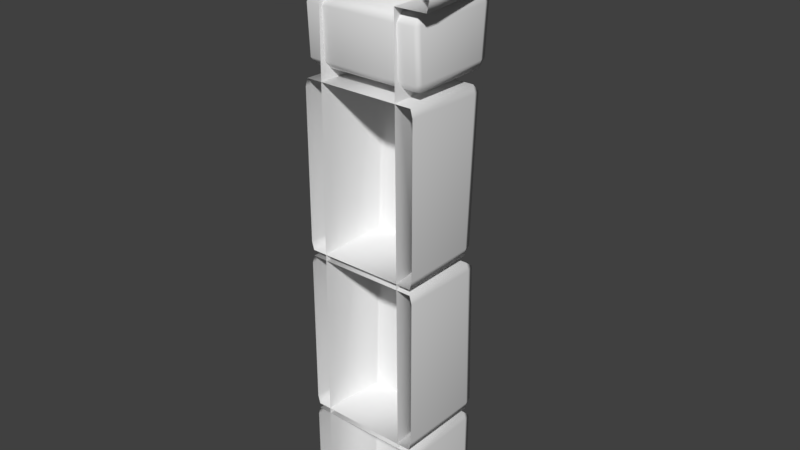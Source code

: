 # Source: stoneWallDefense1End0.blend  (saved by Blender 2.80.75; exported with 4.5.12 LTS)
import bpy
from mathutils import Matrix  # noqa: F401  (used for matrix-valued properties, if any)

bpy.ops.wm.read_factory_settings(use_empty=True)
scene = bpy.context.scene
scene.name = 'Scene'

# ---- collections
col_collection_1 = bpy.data.collections.new('Collection 1'); scene.collection.children.link(col_collection_1)

# ---- materials (node trees are filled in below, after node groups)
mat_stonewalldefense1 = bpy.data.materials.new('stoneWallDefense1')
mat_stonewalldefense1.alpha_threshold = 0.0
mat_stonewalldefense1.use_transparent_shadow = False
mat_stonewalldefense1.preview_render_type = 'CUBE'
mat_stonewalldefense1.roughness = 0.5

# ---- material node trees

# ---- world
world_world = bpy.data.worlds.new('World'); scene.world = world_world
world_world.color = (0.05088, 0.05088, 0.05088)
world_world.use_sun_shadow = False
world_world.sun_shadow_jitter_overblur = 0.0
world_world.cycles.sampling_method = 'MANUAL'

# ---- meshes
me_cube_004 = bpy.data.meshes.new('Cube.004')
me_cube_004.from_pydata([(-0.2163, -1.796, -0.07363), (-0.1958, -1.796, 2.492), (0.2163, -1.796, -0.07363), (0.1958, -1.796, 2.492), (-0.1373, -1.796, 2.863), (0.1373, -1.796, 2.863), (-0.2897, -1.796, -0.07669), (0.2897, -1.796, -0.07669), (-0.2937, -1.796, 2.737), (0.2937, -1.796, 2.737), (0.1958, -0.3878, 2.492), (0.1221, -0.3878, 2.83), (0.261, -0.3878, 2.715), (-0.1958, -0.3878, 2.492), (-0.1221, -0.3878, 2.83), (-0.261, -0.3878, 2.715), (-0.164, -0.2863, 2.492), (-0.1123, -0.064, 2.801), (-0.2435, -0.1786, 2.698), (0.164, -0.2863, 2.492), (0.1152, -0.064, 2.801), (0.2452, -0.1786, 2.698), (-0.3663, -1.796, 2.541), (-0.3543, -1.796, 2.494), (0.3543, -1.796, 2.494), (0.3663, -1.796, 2.541), (-0.3256, -0.3878, 2.539), (-0.3149, -0.3878, 2.494), (0.3149, -0.3878, 2.494), (0.3256, -0.3878, 2.539), (0.3045, -0.2602, 2.538), (0.2961, -0.2863, 2.492), (-0.3045, -0.2602, 2.538), (-0.2961, -0.2863, 2.492), (-0.1806, -0.7385, -0.07363), (0.1806, -0.7385, -0.07363), (-0.2786, -1.796, 0.4092), (-0.2897, -1.796, 0.3692), (0.2897, -1.796, 0.3692), (0.2786, -1.796, 0.4092), (0.2897, -0.2885, 0.3663), (0.2786, -0.1447, 0.3663), (0.2786, -0.2885, 0.4063), (0.2786, -0.1447, -0.07669), (0.2897, -0.2885, -0.07669), (-0.2897, -0.2885, -0.07669), (-0.2786, -0.1447, -0.07669), (-0.2786, -0.2885, 0.4063), (-0.2786, -0.1447, 0.3663), (-0.2897, -0.2885, 0.3663), (-0.2897, -1.796, 0.4745), (-0.2786, -1.796, 0.4345), (-0.2786, -1.796, 1.253), (-0.2897, -1.796, 1.213), (0.2786, -1.796, 0.4345), (0.2897, -1.796, 0.4745), (0.2897, -1.796, 1.213), (0.2786, -1.796, 1.253), (0.2897, -0.3399, 1.203), (0.2786, -0.1971, 1.208), (0.2786, -0.3556, 1.243), (0.2897, -0.2758, 0.4644), (0.2786, -0.2602, 0.4247), (0.2786, -0.133, 0.4688), (-0.2786, -0.2602, 0.4247), (-0.2897, -0.2758, 0.4644), (-0.2786, -0.133, 0.4688), (-0.2786, -0.3556, 1.243), (-0.2786, -0.1971, 1.208), (-0.2897, -0.3399, 1.203), (-0.2897, -1.796, 1.322), (-0.2786, -1.796, 1.282), (-0.2786, -1.796, 2.1), (-0.2897, -1.796, 2.06), (0.2786, -1.796, 1.282), (0.2897, -1.796, 1.322), (0.2897, -1.796, 2.06), (0.2786, -1.796, 2.1), (0.2897, -0.3176, 2.046), (0.2786, -0.1739, 2.046), (0.2786, -0.3176, 2.086), (0.2897, -0.4356, 1.325), (0.2786, -0.4356, 1.285), (0.2786, -0.2919, 1.325), (-0.2786, -0.4356, 1.285), (-0.2897, -0.4356, 1.325), (-0.2786, -0.2919, 1.325), (-0.2786, -0.3176, 2.086), (-0.2786, -0.1739, 2.046), (-0.2897, -0.3176, 2.046), (-0.2786, -1.579, 2.145), (-0.2897, -1.579, 2.185), (-0.2897, -1.619, 2.423), (-0.2786, -1.619, 2.463), (0.2897, -1.579, 2.185), (0.2786, -1.579, 2.145), (0.2786, -1.619, 2.463), (0.2897, -1.619, 2.423), (-0.2786, -1.706, 2.185), (-0.2786, -1.746, 2.423), (0.2786, -1.706, 2.185), (0.2786, -1.746, 2.423), (0.2897, -0.1279, 2.423), (0.2786, 0.01584, 2.423), (0.2786, -0.1279, 2.463), (0.2897, -0.1879, 2.185), (0.2786, -0.1879, 2.145), (0.2786, -0.04414, 2.185), (-0.2786, -0.1879, 2.145), (-0.2897, -0.1879, 2.185), (-0.2786, -0.04414, 2.185), (-0.2786, -0.1279, 2.463), (-0.2786, 0.01584, 2.423), (-0.2897, -0.1279, 2.423), (-0.2937, -1.561, 2.737), (0.1373, -1.561, 2.863), (-0.1373, -1.561, 2.863), (0.1958, -1.561, 2.492), (-0.1958, -1.561, 2.492), (0.2937, -1.561, 2.737), (-0.3663, -1.561, 2.541), (-0.3543, -1.561, 2.494), (0.3543, -1.561, 2.494), (0.3663, -1.561, 2.541), (-0.09565, 0.06416, 2.492), (-0.07547, 0.1095, 2.721), (-0.1694, 0.01933, 2.663), (0.09565, 0.06416, 2.492), (0.07547, 0.1095, 2.721), (0.1756, 0.01933, 2.663), (0.2308, -0.04034, 2.541), (0.2253, -0.05268, 2.492), (-0.2237, -0.04034, 2.541), (-0.2182, -0.05268, 2.492), (-0.09492, 0.1128, 2.557), (-0.07613, 0.153, 2.627), (0.09137, 0.1128, 2.557), (0.0744, 0.153, 2.627)], [], [(35, 19, 10), (41, 48, 47, 42), (59, 68, 67, 60), (39, 42, 47, 36), (7, 44, 40, 38), (37, 49, 45, 6), (103, 112, 111, 104), (79, 88, 87, 80), (51, 64, 62, 54), (63, 66, 68, 59), (53, 69, 65, 50), (55, 61, 58, 56), (71, 84, 82, 74), (83, 86, 88, 79), (73, 89, 85, 70), (75, 81, 78, 76), (100, 101, 99, 98), (101, 100, 94, 97), (90, 108, 106, 95), (96, 93, 99, 101), (107, 110, 112, 103), (92, 113, 109, 91), (94, 105, 102, 97), (26, 15, 18, 32), (21, 20, 11, 12), (10, 19, 31, 28), (30, 21, 12, 29), (15, 14, 17, 18), (11, 20, 17, 14), (13, 27, 33, 16), (33, 27, 26, 32), (28, 31, 30, 29), (2, 35, 10, 117, 3), (16, 34, 13), (34, 0, 1, 118, 13), (40, 41, 42), (47, 48, 49), (58, 59, 60), (61, 62, 63), (64, 65, 66), (67, 68, 69), (78, 79, 80), (81, 82, 83), (84, 85, 86), (87, 88, 89), (100, 95, 94), (102, 103, 104), (105, 106, 107), (108, 109, 110), (111, 112, 113), (40, 44, 43, 41), (46, 48, 41, 43), (48, 46, 45, 49), (38, 40, 42, 39), (49, 37, 36, 47), (58, 61, 63, 59), (57, 60, 67, 52), (66, 63, 62, 64), (68, 66, 65, 69), (56, 58, 60, 57), (61, 55, 54, 62), (50, 65, 64, 51), (69, 53, 52, 67), (78, 81, 83, 79), (77, 80, 87, 72), (86, 83, 82, 84), (88, 86, 85, 89), (76, 78, 80, 77), (81, 75, 74, 82), (70, 85, 84, 71), (89, 73, 72, 87), (91, 90, 98), (96, 101, 97), (93, 92, 99), (96, 104, 111, 93), (102, 105, 107, 103), (98, 90, 95, 100), (110, 107, 106, 108), (112, 110, 109, 113), (97, 102, 104, 96), (105, 94, 95, 106), (91, 109, 108, 90), (113, 92, 93, 111), (92, 91, 98, 99), (22, 120, 121, 23), (4, 5, 115, 116), (3, 117, 122, 24), (25, 123, 119, 9), (8, 4, 116, 114), (8, 114, 120, 22), (24, 122, 123, 25), (9, 119, 115, 5), (23, 121, 118, 1), (118, 121, 27, 13), (120, 26, 27, 121), (120, 114, 15, 26), (15, 114, 116, 14), (14, 116, 115, 11), (12, 11, 115, 119), (29, 12, 119, 123), (28, 29, 123, 122), (117, 10, 28, 122), (30, 31, 131, 130), (31, 19, 127, 131), (17, 20, 128, 125), (33, 32, 132, 133), (32, 18, 126, 132), (20, 21, 129, 128), (16, 33, 133, 124), (21, 30, 130, 129), (18, 17, 125, 126), (129, 137, 128), (129, 130, 136, 137), (125, 135, 126), (135, 134, 132, 126), (130, 131, 127, 136), (128, 137, 135, 125), (137, 136, 134, 135), (124, 134, 136, 127), (132, 134, 124, 133), (19, 16, 124, 127), (16, 19, 35, 34)])
me_cube_004.polygons.foreach_set('use_smooth', [True] * 122)
_k = set([(1, 118), (3, 117), (10, 19), (10, 117), (13, 16), (13, 118), (16, 19)])
me_cube_004.attributes.new('sharp_edge', 'BOOLEAN', 'EDGE').data.foreach_set('value', [ (min(e.vertices), max(e.vertices)) in _k for e in me_cube_004.edges])
_uv = me_cube_004.uv_layers.new(name='UVMap')
_uv.uv.foreach_set('vector', [0.163, 0.5609, 0.1617, 0.6736, 0.1597, 0.6731, 0.178, 0.1137, 0.1412, 0.1139, 0.1412, 0.1127, 0.178, 0.1126, 0.1148, 0.1195, 0.08341, 0.1205, 0.08316, 0.1194, 0.1151, 0.1184, 0.1807, 0.1085, 0.178, 0.1126, 0.1412, 0.1127, 0.139, 0.1085, 0.1884, 0.1195, 0.1838, 0.1224, 0.179, 0.1132, 0.182, 0.1094, 0.1376, 0.1093, 0.1402, 0.1134, 0.1354, 0.1221, 0.1306, 0.1191, 0.08257, 0.1133, 0.08257, 0.1133, 0.08257, 0.1133, 0.08257, 0.1133, 0.1703, 0.1507, 0.1338, 0.151, 0.1335, 0.1499, 0.1705, 0.1495, 0.06953, 0.1434, 0.08374, 0.1334, 0.1157, 0.1324, 0.1272, 0.1434, 0.1154, 0.1314, 0.08397, 0.1323, 0.08341, 0.1205, 0.1148, 0.1195, 0.07025, 0.11, 0.08235, 0.1203, 0.08295, 0.1325, 0.0683, 0.1415, 0.1286, 0.1418, 0.1165, 0.1315, 0.1159, 0.1194, 0.1305, 0.1103, 0.1268, 0.1719, 0.1339, 0.1658, 0.1709, 0.1654, 0.177, 0.1719, 0.1707, 0.1643, 0.1342, 0.1646, 0.1338, 0.151, 0.1703, 0.1507, 0.1259, 0.1449, 0.1326, 0.1508, 0.133, 0.1648, 0.1254, 0.1701, 0.1785, 0.1703, 0.1719, 0.1644, 0.1714, 0.1505, 0.179, 0.1452, 0.08257, 0.1133, 0.08257, 0.1133, 0.08257, 0.1133, 0.08257, 0.1133, 0.08257, 0.1133, 0.08257, 0.1133, 0.08257, 0.1133, 0.08257, 0.1133, 0.08257, 0.1133, 0.08257, 0.1133, 0.08257, 0.1133, 0.08257, 0.1133, 0.08257, 0.1133, 0.08257, 0.1133, 0.08257, 0.1133, 0.08257, 0.1133, 0.08257, 0.1133, 0.08257, 0.1133, 0.08257, 0.1133, 0.08257, 0.1133, 0.08257, 0.1133, 0.08257, 0.1133, 0.08257, 0.1133, 0.08257, 0.1133, 0.08257, 0.1133, 0.08257, 0.1133, 0.08257, 0.1133, 0.08257, 0.1133, 0.1509, 0.3193, 0.1387, 0.3294, 0.1325, 0.3206, 0.1424, 0.3135, 0.112, 0.3201, 0.1189, 0.3198, 0.116, 0.3333, 0.1055, 0.329, 0.08271, 0.3008, 0.09945, 0.2911, 0.09897, 0.3095, 0.09026, 0.3152, 0.1021, 0.3129, 0.112, 0.3201, 0.1055, 0.329, 0.09358, 0.3185, 0.1387, 0.3294, 0.1283, 0.333, 0.1255, 0.3201, 0.1325, 0.3206, 0.116, 0.3333, 0.1189, 0.3198, 0.1255, 0.3201, 0.1283, 0.333, 0.1623, 0.3014, 0.1543, 0.316, 0.1456, 0.3102, 0.145, 0.2911, 0.1456, 0.3102, 0.1543, 0.316, 0.1509, 0.3193, 0.1424, 0.3135, 0.09026, 0.3152, 0.09897, 0.3095, 0.1021, 0.3129, 0.09358, 0.3185, 0.1412, 0.5607, 0.163, 0.5609, 0.1597, 0.6731, 0.1402, 0.6733, 0.1402, 0.6729, 0.1188, 0.6737, 0.1184, 0.561, 0.1208, 0.6729, 0.1184, 0.561, 0.1402, 0.561, 0.1402, 0.6729, 0.1208, 0.6732, 0.1208, 0.6729, 0.179, 0.1132, 0.178, 0.1137, 0.178, 0.1126, 0.1412, 0.1127, 0.1412, 0.1139, 0.1402, 0.1134, 0.1159, 0.1194, 0.1148, 0.1195, 0.1151, 0.1184, 0.1165, 0.1315, 0.1157, 0.1324, 0.1154, 0.1314, 0.08374, 0.1334, 0.08295, 0.1325, 0.08397, 0.1323, 0.08316, 0.1194, 0.08341, 0.1205, 0.08235, 0.1203, 0.1714, 0.1505, 0.1703, 0.1507, 0.1705, 0.1495, 0.1719, 0.1644, 0.1709, 0.1654, 0.1707, 0.1643, 0.1339, 0.1658, 0.133, 0.1648, 0.1342, 0.1646, 0.1335, 0.1499, 0.1338, 0.151, 0.1326, 0.1508, 0.08257, 0.1133, 0.08257, 0.1133, 0.08257, 0.1133, 0.08257, 0.1133, 0.08257, 0.1133, 0.08257, 0.1133, 0.08257, 0.1133, 0.08257, 0.1133, 0.08257, 0.1133, 0.08257, 0.1133, 0.08257, 0.1133, 0.08257, 0.1133, 0.08257, 0.1133, 0.08257, 0.1133, 0.08257, 0.1133, 0.179, 0.1132, 0.1838, 0.1224, 0.1825, 0.1231, 0.178, 0.1137, 0.1366, 0.1228, 0.1412, 0.1139, 0.178, 0.1137, 0.1825, 0.1231, 0.1412, 0.1139, 0.1366, 0.1228, 0.1354, 0.1221, 0.1402, 0.1134, 0.182, 0.1094, 0.179, 0.1132, 0.178, 0.1126, 0.1807, 0.1085, 0.1402, 0.1134, 0.1376, 0.1093, 0.139, 0.1085, 0.1412, 0.1127, 0.1159, 0.1194, 0.1165, 0.1315, 0.1154, 0.1314, 0.1148, 0.1195, 0.1293, 0.1085, 0.1151, 0.1184, 0.08316, 0.1194, 0.07162, 0.1085, 0.08397, 0.1323, 0.1154, 0.1314, 0.1157, 0.1324, 0.08374, 0.1334, 0.08341, 0.1205, 0.08397, 0.1323, 0.08295, 0.1325, 0.08235, 0.1203, 0.1305, 0.1103, 0.1159, 0.1194, 0.1151, 0.1184, 0.1293, 0.1085, 0.1165, 0.1315, 0.1286, 0.1418, 0.1272, 0.1434, 0.1157, 0.1324, 0.0683, 0.1415, 0.08295, 0.1325, 0.08374, 0.1334, 0.06953, 0.1434, 0.08235, 0.1203, 0.07025, 0.11, 0.07162, 0.1085, 0.08316, 0.1194, 0.1714, 0.1505, 0.1719, 0.1644, 0.1707, 0.1643, 0.1703, 0.1507, 0.1777, 0.1434, 0.1705, 0.1495, 0.1335, 0.1499, 0.1274, 0.1434, 0.1342, 0.1646, 0.1707, 0.1643, 0.1709, 0.1654, 0.1339, 0.1658, 0.1338, 0.151, 0.1342, 0.1646, 0.133, 0.1648, 0.1326, 0.1508, 0.179, 0.1452, 0.1714, 0.1505, 0.1705, 0.1495, 0.1777, 0.1434, 0.1719, 0.1644, 0.1785, 0.1703, 0.177, 0.1719, 0.1709, 0.1654, 0.1254, 0.1701, 0.133, 0.1648, 0.1339, 0.1658, 0.1268, 0.1719, 0.1326, 0.1508, 0.1259, 0.1449, 0.1274, 0.1434, 0.1335, 0.1499, 0.08257, 0.1133, 0.08257, 0.1133, 0.08257, 0.1133, 0.08257, 0.1133, 0.08257, 0.1133, 0.08257, 0.1133, 0.08257, 0.1133, 0.08257, 0.1133, 0.08257, 0.1133, 0.08257, 0.1133, 0.08257, 0.1133, 0.08257, 0.1133, 0.08257, 0.1133, 0.08257, 0.1133, 0.08257, 0.1133, 0.08257, 0.1133, 0.08257, 0.1133, 0.08257, 0.1133, 0.08257, 0.1133, 0.08257, 0.1133, 0.08257, 0.1133, 0.08257, 0.1133, 0.08257, 0.1133, 0.08257, 0.1133, 0.08257, 0.1133, 0.08257, 0.1133, 0.08257, 0.1133, 0.08257, 0.1133, 0.08257, 0.1133, 0.08257, 0.1133, 0.08257, 0.1133, 0.08257, 0.1133, 0.08257, 0.1133, 0.08257, 0.1133, 0.08257, 0.1133, 0.08257, 0.1133, 0.08257, 0.1133, 0.08257, 0.1133, 0.08257, 0.1133, 0.08257, 0.1133, 0.08257, 0.1133, 0.08257, 0.1133, 0.08257, 0.1133, 0.08257, 0.1133, 0.08257, 0.1133, 0.08257, 0.1133, 0.08257, 0.1133, 0.08257, 0.1133, 0.08257, 0.1133, 0.186, 0.4185, 0.1791, 0.3932, 0.184, 0.3916, 0.1913, 0.4169, 0.1378, 0.4281, 0.103, 0.4276, 0.1058, 0.4003, 0.1361, 0.4013, 0.03344, 0.4075, 0.04237, 0.3828, 0.05847, 0.3891, 0.05009, 0.4135, 0.05522, 0.4152, 0.0632, 0.3908, 0.08485, 0.3969, 0.07881, 0.4227, 0.162, 0.4244, 0.1378, 0.4281, 0.1361, 0.4013, 0.1572, 0.3986, 0.162, 0.4244, 0.1572, 0.3986, 0.1791, 0.3932, 0.186, 0.4185, 0.05009, 0.4135, 0.05847, 0.3891, 0.0632, 0.3908, 0.05522, 0.4152, 0.07881, 0.4227, 0.08485, 0.3969, 0.1058, 0.4003, 0.103, 0.4276, 0.1913, 0.4169, 0.184, 0.3916, 0.2005, 0.3858, 0.2087, 0.4115, 0.2005, 0.3858, 0.184, 0.3916, 0.1543, 0.316, 0.1623, 0.3014, 0.1791, 0.3932, 0.1509, 0.3193, 0.1543, 0.316, 0.184, 0.3916, 0.1791, 0.3932, 0.1572, 0.3986, 0.1387, 0.3294, 0.1509, 0.3193, 0.1387, 0.3294, 0.1572, 0.3986, 0.1361, 0.4013, 0.1283, 0.333, 0.1283, 0.333, 0.1361, 0.4013, 0.1058, 0.4003, 0.116, 0.3333, 0.1055, 0.329, 0.116, 0.3333, 0.1058, 0.4003, 0.08485, 0.3969, 0.09358, 0.3185, 0.1055, 0.329, 0.08485, 0.3969, 0.0632, 0.3908, 0.09026, 0.3152, 0.09358, 0.3185, 0.0632, 0.3908, 0.05847, 0.3891, 0.04237, 0.3828, 0.08271, 0.3008, 0.09026, 0.3152, 0.05847, 0.3891, 0.1021, 0.3129, 0.09897, 0.3095, 0.1139, 0.3096, 0.1143, 0.3116, 0.09897, 0.3095, 0.09945, 0.2911, 0.1202, 0.3097, 0.1139, 0.3096, 0.1255, 0.3201, 0.1189, 0.3198, 0.1211, 0.3157, 0.1239, 0.3157, 0.1456, 0.3102, 0.1424, 0.3135, 0.1304, 0.3123, 0.1308, 0.3104, 0.1424, 0.3135, 0.1325, 0.3206, 0.127, 0.3156, 0.1304, 0.3123, 0.1189, 0.3198, 0.112, 0.3201, 0.1177, 0.3153, 0.1211, 0.3157, 0.145, 0.2911, 0.1456, 0.3102, 0.1308, 0.3104, 0.1254, 0.3105, 0.112, 0.3201, 0.1021, 0.3129, 0.1143, 0.3116, 0.1177, 0.3153, 0.1325, 0.3206, 0.1255, 0.3201, 0.1239, 0.3157, 0.127, 0.3156, 0.1177, 0.3153, 0.1213, 0.3138, 0.1211, 0.3157, 0.1177, 0.3153, 0.1143, 0.3116, 0.1207, 0.312, 0.1213, 0.3138, 0.1239, 0.3157, 0.1239, 0.3138, 0.127, 0.3156, 0.1239, 0.3138, 0.1248, 0.3125, 0.1304, 0.3123, 0.127, 0.3156, 0.1143, 0.3116, 0.1139, 0.3096, 0.1202, 0.3097, 0.1207, 0.312, 0.1211, 0.3157, 0.1213, 0.3138, 0.1239, 0.3138, 0.1239, 0.3157, 0.1213, 0.3138, 0.1207, 0.312, 0.1248, 0.3125, 0.1239, 0.3138, 0.1254, 0.3105, 0.1248, 0.3125, 0.1207, 0.312, 0.1202, 0.3097, 0.1304, 0.3123, 0.1248, 0.3125, 0.1254, 0.3105, 0.1308, 0.3104, 0.09945, 0.2911, 0.145, 0.2911, 0.1254, 0.3105, 0.1202, 0.3097, 0.1223, 0.3753, 0.1739, 0.3752, 0.163, 0.5609, 0.1184, 0.561])
_ca = me_cube_004.color_attributes.new('Col', 'BYTE_COLOR', 'CORNER')
_ca.data.foreach_set('color', [1.0, 1.0, 1.0, 1.0, 1.0, 1.0, 1.0, 1.0, 1.0, 1.0, 1.0, 1.0, 1.0, 1.0, 1.0, 1.0, 1.0, 1.0, 1.0, 1.0, 0.15, 0.15, 0.15, 1.0, 0.15, 0.15, 0.15, 1.0, 1.0, 1.0, 1.0, 1.0, 1.0, 1.0, 1.0, 1.0, 0.15, 0.15, 0.15, 1.0, 0.15, 0.15, 0.15, 1.0, 0.15, 0.15, 0.15, 1.0, 0.15, 0.15, 0.15, 1.0, 0.15, 0.15, 0.15, 1.0, 0.15, 0.15, 0.15, 1.0, 0.1274, 0.1274, 0.1274, 1.0, 0.03955, 0.03955, 0.03955, 1.0, 1.0, 1.0, 1.0, 1.0, 1.0, 1.0, 1.0, 1.0, 1.0, 1.0, 1.0, 1.0, 1.0, 1.0, 1.0, 1.0, 0.03955, 0.03955, 0.03955, 1.0, 0.03955, 0.03955, 0.03955, 1.0, 1.0, 1.0, 1.0, 1.0, 1.0, 1.0, 1.0, 1.0, 0.15, 0.15, 0.15, 1.0, 0.15, 0.15, 0.15, 1.0, 1.0, 1.0, 1.0, 1.0, 1.0, 1.0, 1.0, 1.0, 0.15, 0.15, 0.15, 1.0, 0.15, 0.15, 0.15, 1.0, 0.15, 0.15, 0.15, 1.0, 0.15, 0.15, 0.15, 1.0, 0.15, 0.15, 0.15, 1.0, 0.15, 0.15, 0.15, 1.0, 0.5089, 0.5089, 0.5089, 1.0, 0.5906, 0.5906, 0.5906, 1.0, 1.0, 1.0, 1.0, 1.0, 1.0, 1.0, 1.0, 1.0, 1.0, 1.0, 1.0, 1.0, 1.0, 1.0, 1.0, 1.0, 0.5089, 0.5089, 0.5089, 1.0, 0.5089, 0.5089, 0.5089, 1.0, 0.5089, 0.5089, 0.5089, 1.0, 0.5089, 0.5089, 0.5089, 1.0, 1.0, 1.0, 1.0, 1.0, 1.0, 1.0, 1.0, 1.0, 0.15, 0.15, 0.15, 1.0, 0.15, 0.15, 0.15, 1.0, 0.15, 0.15, 0.15, 1.0, 0.15, 0.15, 0.15, 1.0, 0.5089, 0.5089, 0.5089, 1.0, 0.5089, 0.5089, 0.5089, 1.0, 1.0, 1.0, 1.0, 1.0, 1.0, 1.0, 1.0, 1.0, 1.0, 1.0, 1.0, 1.0, 1.0, 1.0, 1.0, 1.0, 0.5089, 0.5089, 0.5089, 1.0, 0.5089, 0.5089, 0.5089, 1.0, 0.5089, 0.5089, 0.5089, 1.0, 0.5089, 0.5089, 0.5089, 1.0, 1.0, 1.0, 1.0, 1.0, 1.0, 1.0, 1.0, 1.0, 0.15, 0.15, 0.15, 1.0, 0.15, 0.15, 0.15, 1.0, 0.15, 0.15, 0.15, 1.0, 0.15, 0.15, 0.15, 1.0, 0.15, 0.15, 0.15, 1.0, 0.15, 0.15, 0.15, 1.0, 0.5089, 0.5089, 0.5089, 1.0, 1.0, 1.0, 1.0, 1.0, 0.15, 0.15, 0.15, 1.0, 0.15, 0.15, 0.15, 1.0, 0.15, 0.15, 0.15, 1.0, 0.15, 0.15, 0.15, 1.0, 0.15, 0.15, 0.15, 1.0, 0.15, 0.15, 0.15, 1.0, 0.15, 0.15, 0.15, 1.0, 0.15, 0.15, 0.15, 1.0, 0.5089, 0.5089, 0.5089, 1.0, 0.5089, 0.5089, 0.5089, 1.0, 1.0, 1.0, 1.0, 1.0, 1.0, 1.0, 1.0, 1.0, 1.0, 1.0, 1.0, 1.0, 1.0, 1.0, 1.0, 1.0, 0.5089, 0.5089, 0.5089, 1.0, 0.5089, 0.5089, 0.5089, 1.0, 0.5089, 0.5089, 0.5089, 1.0, 0.5089, 0.5089, 0.5089, 1.0, 1.0, 1.0, 1.0, 1.0, 1.0, 1.0, 1.0, 1.0, 0.8879, 0.8879, 0.8879, 1.0, 0.8879, 0.8879, 0.8879, 1.0, 0.7529, 0.7529, 0.7529, 1.0, 0.7454, 0.7454, 0.7454, 1.0, 0.7529, 0.7529, 0.7529, 1.0, 0.7529, 0.7529, 0.7529, 1.0, 0.8879, 0.8879, 0.8879, 1.0, 0.9131, 0.9131, 0.9131, 1.0, 0.8879, 0.8879, 0.8879, 1.0, 0.7529, 0.7529, 0.7529, 1.0, 0.7529, 0.7529, 0.7529, 1.0, 0.8879, 0.8879, 0.8879, 1.0, 0.7529, 0.7529, 0.7529, 1.0, 0.7529, 0.7529, 0.7529, 1.0, 0.9131, 0.9131, 0.9131, 1.0, 0.8879, 0.8879, 0.8879, 1.0, 0.8879, 0.8879, 0.8879, 1.0, 0.8879, 0.8879, 0.8879, 1.0, 0.7529, 0.7529, 0.7529, 1.0, 0.7529, 0.7529, 0.7529, 1.0, 0.8879, 0.8879, 0.8879, 1.0, 0.7529, 0.7529, 0.7529, 1.0, 0.7529, 0.7529, 0.7529, 1.0, 0.8879, 0.8879, 0.8879, 1.0, 0.8879, 0.8879, 0.8879, 1.0, 0.8879, 0.8879, 0.8879, 1.0, 0.7454, 0.7454, 0.7454, 1.0, 0.7529, 0.7529, 0.7529, 1.0, 0.7454, 0.7454, 0.7454, 1.0, 0.8879, 0.8879, 0.8879, 1.0, 0.8879, 0.8879, 0.8879, 1.0, 0.7454, 0.7454, 0.7454, 1.0, 0.8879, 0.8879, 0.8879, 1.0, 0.7529, 0.7529, 0.7529, 1.0, 0.7529, 0.7529, 0.7529, 1.0, 0.8879, 0.8879, 0.8879, 1.0, 1.0, 1.0, 1.0, 1.0, 1.0, 1.0, 1.0, 1.0, 1.0, 1.0, 1.0, 1.0, 1.0, 1.0, 1.0, 1.0, 1.0, 1.0, 1.0, 1.0, 1.0, 1.0, 1.0, 1.0, 1.0, 1.0, 1.0, 1.0, 1.0, 1.0, 1.0, 1.0, 1.0, 1.0, 1.0, 1.0, 1.0, 1.0, 1.0, 1.0, 1.0, 1.0, 1.0, 1.0, 1.0, 1.0, 1.0, 1.0, 1.0, 1.0, 1.0, 1.0, 1.0, 1.0, 1.0, 1.0, 1.0, 1.0, 1.0, 1.0, 0.15, 0.15, 0.15, 1.0, 0.15, 0.15, 0.15, 1.0, 1.0, 1.0, 1.0, 1.0, 1.0, 1.0, 1.0, 1.0, 1.0, 1.0, 1.0, 1.0, 1.0, 1.0, 1.0, 1.0, 0.15, 0.15, 0.15, 1.0, 0.5089, 0.5089, 0.5089, 1.0, 0.15, 0.15, 0.15, 1.0, 0.5089, 0.5089, 0.5089, 1.0, 0.15, 0.15, 0.15, 1.0, 0.5089, 0.5089, 0.5089, 1.0, 0.5906, 0.5906, 0.5906, 1.0, 0.15, 0.15, 0.15, 1.0, 1.0, 1.0, 1.0, 1.0, 1.0, 1.0, 1.0, 1.0, 1.0, 1.0, 1.0, 1.0, 1.0, 1.0, 1.0, 1.0, 0.15, 0.15, 0.15, 1.0, 0.5089, 0.5089, 0.5089, 1.0, 0.15, 0.15, 0.15, 1.0, 0.5089, 0.5089, 0.5089, 1.0, 0.15, 0.15, 0.15, 1.0, 0.5089, 0.5089, 0.5089, 1.0, 0.5089, 0.5089, 0.5089, 1.0, 0.15, 0.15, 0.15, 1.0, 1.0, 1.0, 1.0, 1.0, 1.0, 1.0, 1.0, 1.0, 0.15, 0.15, 0.15, 1.0, 0.15, 0.15, 0.15, 1.0, 0.5089, 0.5089, 0.5089, 1.0, 1.0, 1.0, 1.0, 1.0, 1.0, 1.0, 1.0, 1.0, 0.15, 0.15, 0.15, 1.0, 0.5089, 0.5089, 0.5089, 1.0, 0.15, 0.15, 0.15, 1.0, 0.5089, 0.5089, 0.5089, 1.0, 0.15, 0.15, 0.15, 1.0, 0.5089, 0.5089, 0.5089, 1.0, 0.5089, 0.5089, 0.5089, 1.0, 0.15, 0.15, 0.15, 1.0, 1.0, 1.0, 1.0, 1.0, 1.0, 1.0, 1.0, 1.0, 1.0, 1.0, 1.0, 1.0, 0.03955, 0.03955, 0.03955, 1.0, 0.03955, 0.03955, 0.03955, 1.0, 1.0, 1.0, 1.0, 1.0, 0.0382, 0.0382, 0.0382, 1.0, 1.0, 1.0, 1.0, 1.0, 1.0, 1.0, 1.0, 1.0, 0.03955, 0.03955, 0.03955, 1.0, 1.0, 1.0, 1.0, 1.0, 0.0382, 0.0382, 0.0382, 1.0, 0.03955, 0.03955, 0.03955, 1.0, 1.0, 1.0, 1.0, 1.0, 1.0, 1.0, 1.0, 1.0, 1.0, 1.0, 1.0, 1.0, 0.15, 0.15, 0.15, 1.0, 0.15, 0.15, 0.15, 1.0, 1.0, 1.0, 1.0, 1.0, 1.0, 1.0, 1.0, 1.0, 0.15, 0.15, 0.15, 1.0, 0.15, 0.15, 0.15, 1.0, 1.0, 1.0, 1.0, 1.0, 0.5089, 0.5089, 0.5089, 1.0, 0.5089, 0.5089, 0.5089, 1.0, 1.0, 1.0, 1.0, 1.0, 0.15, 0.15, 0.15, 1.0, 0.15, 0.15, 0.15, 1.0, 0.15, 0.15, 0.15, 1.0, 0.15, 0.15, 0.15, 1.0, 0.5906, 0.5906, 0.5906, 1.0, 0.5089, 0.5089, 0.5089, 1.0, 0.15, 0.15, 0.15, 1.0, 0.15, 0.15, 0.15, 1.0, 1.0, 1.0, 1.0, 1.0, 0.5906, 0.5906, 0.5906, 1.0, 0.5089, 0.5089, 0.5089, 1.0, 1.0, 1.0, 1.0, 1.0, 1.0, 1.0, 1.0, 1.0, 1.0, 1.0, 1.0, 1.0, 0.15, 0.15, 0.15, 1.0, 0.15, 0.15, 0.15, 1.0, 0.5089, 0.5089, 0.5089, 1.0, 0.5089, 0.5089, 0.5089, 1.0, 0.15, 0.15, 0.15, 1.0, 0.15, 0.15, 0.15, 1.0, 0.5089, 0.5089, 0.5089, 1.0, 0.5089, 0.5089, 0.5089, 1.0, 0.15, 0.15, 0.15, 1.0, 0.15, 0.15, 0.15, 1.0, 1.0, 1.0, 1.0, 1.0, 1.0, 1.0, 1.0, 1.0, 0.15, 0.15, 0.15, 1.0, 0.15, 0.15, 0.15, 1.0, 1.0, 1.0, 1.0, 1.0, 0.5089, 0.5089, 0.5089, 1.0, 0.5089, 0.5089, 0.5089, 1.0, 1.0, 1.0, 1.0, 1.0, 0.15, 0.15, 0.15, 1.0, 0.15, 0.15, 0.15, 1.0, 0.15, 0.15, 0.15, 1.0, 0.15, 0.15, 0.15, 1.0, 0.5089, 0.5089, 0.5089, 1.0, 0.5089, 0.5089, 0.5089, 1.0, 0.15, 0.15, 0.15, 1.0, 0.15, 0.15, 0.15, 1.0, 1.0, 1.0, 1.0, 1.0, 0.5089, 0.5089, 0.5089, 1.0, 0.5089, 0.5089, 0.5089, 1.0, 1.0, 1.0, 1.0, 1.0, 1.0, 1.0, 1.0, 1.0, 1.0, 1.0, 1.0, 1.0, 0.15, 0.15, 0.15, 1.0, 0.15, 0.15, 0.15, 1.0, 0.5089, 0.5089, 0.5089, 1.0, 0.5089, 0.5089, 0.5089, 1.0, 0.15, 0.15, 0.15, 1.0, 0.15, 0.15, 0.15, 1.0, 0.5089, 0.5089, 0.5089, 1.0, 0.5089, 0.5089, 0.5089, 1.0, 0.15, 0.15, 0.15, 1.0, 0.15, 0.15, 0.15, 1.0, 1.0, 1.0, 1.0, 1.0, 1.0, 1.0, 1.0, 1.0, 0.15, 0.15, 0.15, 1.0, 0.15, 0.15, 0.15, 1.0, 0.5089, 0.5089, 0.5089, 1.0, 0.15, 0.15, 0.15, 1.0, 0.15, 0.15, 0.15, 1.0, 0.15, 0.15, 0.15, 1.0, 0.15, 0.15, 0.15, 1.0, 1.0, 1.0, 1.0, 1.0, 0.15, 0.15, 0.15, 1.0, 1.0, 1.0, 1.0, 1.0, 0.15, 0.15, 0.15, 1.0, 0.15, 0.15, 0.15, 1.0, 0.15, 0.15, 0.15, 1.0, 0.15, 0.15, 0.15, 1.0, 0.15, 0.15, 0.15, 1.0, 1.0, 1.0, 1.0, 1.0, 0.5089, 0.5089, 0.5089, 1.0, 0.5089, 0.5089, 0.5089, 1.0, 1.0, 1.0, 1.0, 1.0, 0.15, 0.15, 0.15, 1.0, 0.15, 0.15, 0.15, 1.0, 0.15, 0.15, 0.15, 1.0, 0.15, 0.15, 0.15, 1.0, 0.5089, 0.5089, 0.5089, 1.0, 0.5089, 0.5089, 0.5089, 1.0, 0.15, 0.15, 0.15, 1.0, 0.15, 0.15, 0.15, 1.0, 1.0, 1.0, 1.0, 1.0, 0.5089, 0.5089, 0.5089, 1.0, 0.5089, 0.5089, 0.5089, 1.0, 1.0, 1.0, 1.0, 1.0, 1.0, 1.0, 1.0, 1.0, 1.0, 1.0, 1.0, 1.0, 0.15, 0.15, 0.15, 1.0, 0.15, 0.15, 0.15, 1.0, 0.5089, 0.5089, 0.5089, 1.0, 0.5089, 0.5089, 0.5089, 1.0, 0.15, 0.15, 0.15, 1.0, 0.15, 0.15, 0.15, 1.0, 0.5089, 0.5089, 0.5089, 1.0, 0.5089, 0.5089, 0.5089, 1.0, 0.15, 0.15, 0.15, 1.0, 0.15, 0.15, 0.15, 1.0, 1.0, 1.0, 1.0, 1.0, 1.0, 1.0, 1.0, 1.0, 0.15, 0.15, 0.15, 1.0, 0.15, 0.15, 0.15, 1.0, 1.0, 1.0, 1.0, 1.0, 0.5089, 0.5089, 0.5089, 1.0, 0.15, 0.15, 0.15, 1.0, 0.15, 0.15, 0.15, 1.0, 0.5776, 0.5776, 0.5776, 1.0, 0.6308, 0.6308, 0.6308, 1.0, 0.6308, 0.6308, 0.6308, 1.0, 0.5776, 0.5776, 0.5776, 1.0, 0.5776, 0.5776, 0.5776, 1.0, 0.5776, 0.5776, 0.5776, 1.0, 0.6308, 0.6308, 0.6308, 1.0, 0.6308, 0.6308, 0.6308, 1.0, 0.5776, 0.5776, 0.5776, 1.0, 0.6308, 0.6308, 0.6308, 1.0, 0.6308, 0.6308, 0.6308, 1.0, 0.5776, 0.5776, 0.5776, 1.0, 0.5457, 0.5457, 0.5457, 1.0, 0.6308, 0.6308, 0.6308, 1.0, 0.6445, 0.6445, 0.6445, 1.0, 0.5776, 0.5776, 0.5776, 1.0, 0.5776, 0.5776, 0.5776, 1.0, 0.5776, 0.5776, 0.5776, 1.0, 0.6308, 0.6308, 0.6308, 1.0, 0.6308, 0.6308, 0.6308, 1.0, 0.5776, 0.5776, 0.5776, 1.0, 0.6308, 0.6308, 0.6308, 1.0, 0.6308, 0.6308, 0.6308, 1.0, 0.5776, 0.5776, 0.5776, 1.0, 0.5776, 0.5776, 0.5776, 1.0, 0.6308, 0.6308, 0.6308, 1.0, 0.6308, 0.6308, 0.6308, 1.0, 0.5457, 0.5457, 0.5457, 1.0, 0.5776, 0.5776, 0.5776, 1.0, 0.6445, 0.6445, 0.6445, 1.0, 0.6308, 0.6308, 0.6308, 1.0, 0.5776, 0.5776, 0.5776, 1.0, 0.5776, 0.5776, 0.5776, 1.0, 0.6308, 0.6308, 0.6308, 1.0, 0.6308, 0.6308, 0.6308, 1.0, 0.5776, 0.5776, 0.5776, 1.0, 0.6308, 0.6308, 0.6308, 1.0, 0.6308, 0.6308, 0.6308, 1.0, 0.8879, 0.8879, 0.8879, 1.0, 0.8879, 0.8879, 0.8879, 1.0, 0.6308, 0.6308, 0.6308, 1.0, 0.8879, 0.8879, 0.8879, 1.0, 0.8879, 0.8879, 0.8879, 1.0, 0.6308, 0.6308, 0.6308, 1.0, 0.6308, 0.6308, 0.6308, 1.0, 0.6308, 0.6308, 0.6308, 1.0, 0.8879, 0.8879, 0.8879, 1.0, 0.8879, 0.8879, 0.8879, 1.0, 0.8879, 0.8879, 0.8879, 1.0, 0.6308, 0.6308, 0.6308, 1.0, 0.6308, 0.6308, 0.6308, 1.0, 0.8879, 0.8879, 0.8879, 1.0, 0.8879, 0.8879, 0.8879, 1.0, 0.6308, 0.6308, 0.6308, 1.0, 0.6308, 0.6308, 0.6308, 1.0, 0.8879, 0.8879, 0.8879, 1.0, 0.9131, 0.9131, 0.9131, 1.0, 0.8879, 0.8879, 0.8879, 1.0, 0.6308, 0.6308, 0.6308, 1.0, 0.6445, 0.6445, 0.6445, 1.0, 0.8879, 0.8879, 0.8879, 1.0, 0.9131, 0.9131, 0.9131, 1.0, 0.6445, 0.6445, 0.6445, 1.0, 0.6308, 0.6308, 0.6308, 1.0, 0.8879, 0.8879, 0.8879, 1.0, 0.8879, 0.8879, 0.8879, 1.0, 0.6308, 0.6308, 0.6308, 1.0, 0.6308, 0.6308, 0.6308, 1.0, 0.6308, 0.6308, 0.6308, 1.0, 0.8879, 0.8879, 0.8879, 1.0, 0.8879, 0.8879, 0.8879, 1.0, 0.6308, 0.6308, 0.6308, 1.0, 0.7529, 0.7529, 0.7529, 1.0, 0.7529, 0.7529, 0.7529, 1.0, 0.7913, 0.7913, 0.7913, 1.0, 0.7913, 0.7913, 0.7913, 1.0, 0.7529, 0.7529, 0.7529, 1.0, 0.7529, 0.7529, 0.7529, 1.0, 1.0, 1.0, 1.0, 1.0, 0.7913, 0.7913, 0.7913, 1.0, 0.7529, 0.7529, 0.7529, 1.0, 0.7529, 0.7529, 0.7529, 1.0, 0.7913, 0.7913, 0.7913, 1.0, 0.7913, 0.7913, 0.7913, 1.0, 0.7454, 0.7454, 0.7454, 1.0, 0.7454, 0.7454, 0.7454, 1.0, 0.7913, 0.7913, 0.7913, 1.0, 0.7913, 0.7913, 0.7913, 1.0, 0.7454, 0.7454, 0.7454, 1.0, 0.7529, 0.7529, 0.7529, 1.0, 0.7913, 0.7913, 0.7913, 1.0, 0.7913, 0.7913, 0.7913, 1.0, 0.7529, 0.7529, 0.7529, 1.0, 0.7529, 0.7529, 0.7529, 1.0, 0.7913, 0.7913, 0.7913, 1.0, 0.7913, 0.7913, 0.7913, 1.0, 0.7529, 0.7529, 0.7529, 1.0, 0.7454, 0.7454, 0.7454, 1.0, 0.7913, 0.7913, 0.7913, 1.0, 1.0, 1.0, 1.0, 1.0, 0.7529, 0.7529, 0.7529, 1.0, 0.7529, 0.7529, 0.7529, 1.0, 0.7913, 0.7913, 0.7913, 1.0, 0.7913, 0.7913, 0.7913, 1.0, 0.7529, 0.7529, 0.7529, 1.0, 0.7529, 0.7529, 0.7529, 1.0, 0.7913, 0.7913, 0.7913, 1.0, 0.7913, 0.7913, 0.7913, 1.0, 0.7913, 0.7913, 0.7913, 1.0, 1.0, 1.0, 1.0, 1.0, 0.7913, 0.7913, 0.7913, 1.0, 0.7913, 0.7913, 0.7913, 1.0, 0.7913, 0.7913, 0.7913, 1.0, 1.0, 1.0, 1.0, 1.0, 1.0, 1.0, 1.0, 1.0, 0.7913, 0.7913, 0.7913, 1.0, 1.0, 1.0, 1.0, 1.0, 0.7913, 0.7913, 0.7913, 1.0, 1.0, 1.0, 1.0, 1.0, 1.0, 1.0, 1.0, 1.0, 0.7913, 0.7913, 0.7913, 1.0, 0.7913, 0.7913, 0.7913, 1.0, 0.7913, 0.7913, 0.7913, 1.0, 0.7913, 0.7913, 0.7913, 1.0, 1.0, 1.0, 1.0, 1.0, 1.0, 1.0, 1.0, 1.0, 0.7913, 0.7913, 0.7913, 1.0, 1.0, 1.0, 1.0, 1.0, 1.0, 1.0, 1.0, 1.0, 0.7913, 0.7913, 0.7913, 1.0, 1.0, 1.0, 1.0, 1.0, 1.0, 1.0, 1.0, 1.0, 1.0, 1.0, 1.0, 1.0, 1.0, 1.0, 1.0, 1.0, 1.0, 1.0, 1.0, 1.0, 1.0, 1.0, 1.0, 1.0, 1.0, 1.0, 1.0, 1.0, 1.0, 1.0, 1.0, 1.0, 0.7913, 0.7913, 0.7913, 1.0, 1.0, 1.0, 1.0, 1.0, 1.0, 1.0, 1.0, 1.0, 0.7913, 0.7913, 0.7913, 1.0, 0.7529, 0.7529, 0.7529, 1.0, 0.7529, 0.7529, 0.7529, 1.0, 1.0, 1.0, 1.0, 1.0, 1.0, 1.0, 1.0, 1.0, 1.0, 1.0, 1.0, 1.0, 1.0, 1.0, 1.0, 1.0, 1.0, 1.0, 1.0, 1.0, 1.0, 1.0, 1.0, 1.0])
me_cube_004.materials.append(mat_stonewalldefense1)
me_cube_004.use_remesh_preserve_volume = False
me_cube_004.use_remesh_preserve_attributes = False
me_cube_004.use_mirror_vertex_groups = False
me_cube_004.use_paint_bone_selection = False
me_cube_004.use_paint_mask = True
me_cube_004.update()

# ---- objects
ob_stonewalldefense1 = bpy.data.objects.new('stoneWallDefense1', me_cube_004)

# ---- transforms, parenting, visibility, modifiers, constraints
ob_stonewalldefense1.location = (0.0, 0.0, 0.0)
ob_stonewalldefense1.scale = (1.0, 0.2783, 1.0)
ob_stonewalldefense1.lineart.crease_threshold = 0.0
_m = ob_stonewalldefense1.modifiers.new('EdgeSplit', 'EDGE_SPLIT')
_m.use_edge_angle = False

# ---- collection membership
col_collection_1.objects.link(ob_stonewalldefense1)

# ---- scene / render settings (as saved in the file)
scene.frame_start = 1; scene.frame_end = 250; scene.frame_set(1)
scene.render.engine = 'BLENDER_EEVEE_NEXT'
scene.render.resolution_percentage = 50
scene.render.dither_intensity = 0.0
scene.cycles.use_denoising = False
scene.cycles.samples = 128
scene.cycles.sampling_pattern = 'TABULATED_SOBOL'
scene.cycles.use_adaptive_sampling = False
scene.cycles.use_light_tree = False
scene.cycles.blur_glossy = 0.0
scene.cycles.sample_clamp_indirect = 0.0
scene.view_settings.view_transform = 'Standard'
bpy.context.view_layer.update()

# ---- added for rendering (the .blend has no active camera and no usable light): camera, sun
cam_auto = bpy.data.cameras.new('AutoCamera')
cam_auto.lens = 50.0
cam_auto.sensor_width = 36.0
cam_auto.clip_end = 1000.0
ob_auto_camera = bpy.data.objects.new('AutoCamera', cam_auto)
scene.collection.objects.link(ob_auto_camera)
ob_auto_camera.location = (2.84752, -3.64574, 3.67109)
ob_auto_camera.rotation_euler = (1.09748, -7.21219e-08, 0.694738)
scene.camera = ob_auto_camera
light_auto_sun = bpy.data.lights.new('AutoSun', 'SUN')
light_auto_sun.energy = 3.0
light_auto_sun.angle = 0.0523599
ob_auto_sun = bpy.data.objects.new('AutoSun', light_auto_sun)
scene.collection.objects.link(ob_auto_sun)
ob_auto_sun.rotation_euler = (0.872665, 0.174533, 0.523599)
bpy.context.view_layer.update()
